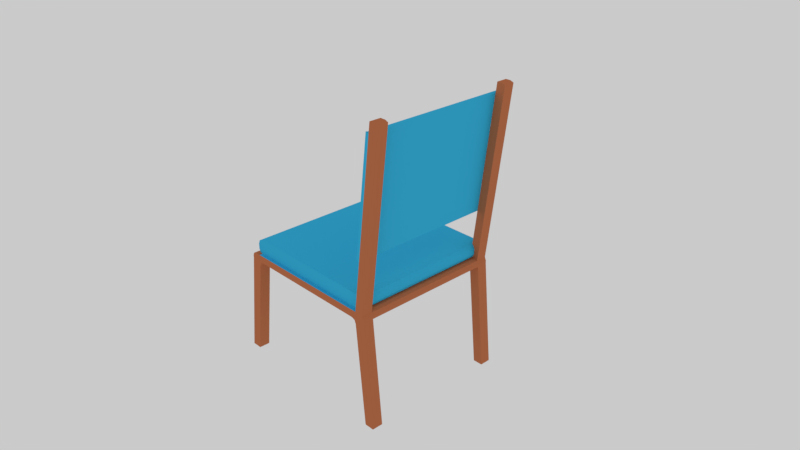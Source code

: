 # Source: chair2.blend  (saved by Blender 2.79.0; exported with 4.5.12 LTS)
import bpy
from mathutils import Matrix  # noqa: F401  (used for matrix-valued properties, if any)

bpy.ops.wm.read_factory_settings(use_empty=True)
scene = bpy.context.scene
scene.name = 'Scene'

# ---- collections
col_collection_1 = bpy.data.collections.new('Collection 1'); scene.collection.children.link(col_collection_1)
col_collection_1.hide_render = True
col_collection_1.hide_viewport = True
col_collection_2 = bpy.data.collections.new('Collection 2'); scene.collection.children.link(col_collection_2)

# ---- images (referenced by path relative to the original .blend; pixels are not part of the script)
import os
ASSET_DIR = os.environ.get("B2B_ASSET_DIR", "")  # directory of the original .blend (textures are referenced by path, not embedded)
HERE = os.path.dirname(os.path.abspath(__file__))  # packed textures are extracted next to this script under _unpacked/

def load_image(name, relpath, width, height, colorspace="sRGB"):
    """Load a texture the original file referenced (path relative to the .blend, or extracted next to this script)."""
    p = next((c for c in (os.path.join(HERE, relpath), os.path.join(ASSET_DIR, relpath)) if relpath and os.path.exists(c)), "")
    if p:
        img = bpy.data.images.load(p, check_existing=True)
        img.name = name
    else:  # same state as the original file: an image datablock whose file is absent (Cycles renders it pink)
        img = bpy.data.images.new(name, width, height)
        img.source = "FILE"
        img.filepath = "//" + (relpath or name)
    img.colorspace_settings.name = colorspace
    return img
img_chairmap = load_image('ChairMap', '', 1024, 1024, 'sRGB')

# ---- materials (node trees are filled in below, after node groups)
mat_legs = bpy.data.materials.new('Legs')
mat_legs.alpha_threshold = 0.0
mat_legs.roughness = 0.5
mat_cushion = bpy.data.materials.new('Cushion')
mat_cushion.alpha_threshold = 0.0
mat_cushion.roughness = 0.5
mat_map = bpy.data.materials.new('Map')
mat_map.alpha_threshold = 0.0
mat_map.roughness = 0.5

# ---- material node trees
mat_legs.use_nodes = True; mat_legs.node_tree.nodes.clear()
_N = mat_legs.node_tree.nodes; _L = mat_legs.node_tree.links
n0 = _N.new('ShaderNodeOutputMaterial'); n0.name = 'Material Output'; n0.location = (300, 300)
n1 = _N.new('ShaderNodeBsdfDiffuse'); n1.name = 'Diffuse BSDF'; n1.location = (10, 300)
n1.inputs[0].default_value = (0.5489, 0.179, 0.07869, 1.0)
n2 = _N.new('ShaderNodeTexImage'); n2.name = 'Image Texture'; n2.location = (178, 161)
n2.width = 140
n2.image = img_chairmap
_L.new(n1.outputs[0], n0.inputs[0])
n0.is_active_output = True
mat_cushion.use_nodes = True; mat_cushion.node_tree.nodes.clear()
_N = mat_cushion.node_tree.nodes; _L = mat_cushion.node_tree.links
n0 = _N.new('ShaderNodeOutputMaterial'); n0.name = 'Material Output'; n0.location = (300, 300)
n1 = _N.new('ShaderNodeBsdfDiffuse'); n1.name = 'Diffuse BSDF'; n1.location = (10, 300)
n1.inputs[0].default_value = (0.04289, 0.4936, 0.8, 1.0)
n2 = _N.new('ShaderNodeTexImage'); n2.name = 'Image Texture'; n2.location = (178, 161)
n2.width = 140
n2.image = img_chairmap
_L.new(n1.outputs[0], n0.inputs[0])
n0.is_active_output = True
mat_map.use_nodes = True; mat_map.node_tree.nodes.clear()
_N = mat_map.node_tree.nodes; _L = mat_map.node_tree.links
n0 = _N.new('ShaderNodeOutputMaterial'); n0.name = 'Material Output'; n0.location = (300, 300)
n1 = _N.new('ShaderNodeBsdfDiffuse'); n1.name = 'Diffuse BSDF'; n1.location = (10, 300)
n2 = _N.new('ShaderNodeTexImage'); n2.name = 'Image Texture'; n2.location = (-180, 300)
n2.width = 140
n2.image = img_chairmap
_L.new(n1.outputs[0], n0.inputs[0])
_L.new(n2.outputs[0], n1.inputs[0])
n0.is_active_output = True

# ---- world
world_world = bpy.data.worlds.new('World'); scene.world = world_world
world_world.use_nodes = True; world_world.node_tree.nodes.clear()
_N = world_world.node_tree.nodes; _L = world_world.node_tree.links
n0 = _N.new('ShaderNodeOutputWorld'); n0.name = 'World Output'; n0.location = (300, 300)
n1 = _N.new('ShaderNodeBackground'); n1.name = 'Background'; n1.location = (10, 300)
n1.inputs[0].default_value = (0.5926, 0.5926, 0.5926, 1.0)
_L.new(n1.outputs[0], n0.inputs[0])
n0.is_active_output = True
world_world.color = (0.05088, 0.05088, 0.05088)
world_world.use_sun_shadow = False
world_world.sun_shadow_jitter_overblur = 0.0
world_world.cycles.sampling_method = 'MANUAL'

# ---- cameras
cam_camera = bpy.data.cameras.new('Camera')
cam_camera.clip_end = 100.0
cam_camera.lens = 35.0
cam_camera.sensor_width = 32.0
cam_camera.sensor_height = 18.0
cam_camera.ortho_scale = 7.314
cam_camera.dof.focus_distance = 0.0

# ---- lights
light_lamp = bpy.data.lights.new('Lamp', 'POINT')
light_lamp.transmission_factor = 0.0
light_lamp.cutoff_distance = 30.0
light_lamp.energy = 100.0
light_lamp.shadow_buffer_clip_start = 1.001
light_lamp.shadow_soft_size = 0.1
light_lamp.shadow_maximum_resolution = 0.006
light_lamp.use_absolute_resolution = True

# ---- meshes
me_plane_001 = bpy.data.meshes.new('Plane.001')
me_plane_001.from_pydata([(-1.0, 1.0, 0.1283), (-0.9228, 1.0, 0.2056), (-0.9774, 1.0, 0.1829), (-0.9228, -1.0, 0.2056), (-1.0, -1.0, 0.1283), (-0.9774, -1.0, 0.1829), (1.0, -1.0, 0.1283), (0.9228, -1.0, 0.2056), (0.9774, -1.0, 0.1829), (0.9228, 1.0, 0.2056), (1.0, 1.0, 0.1283), (0.9774, 1.0, 0.1829), (-1.0, -1.0, 0.0586), (-0.9414, -1.0, 0.0), (-0.9828, -1.0, 0.01716), (0.9414, -1.0, 0.0), (1.0, -1.0, 0.0586), (0.9828, -1.0, 0.01716), (-0.9414, 1.0, 0.0), (-1.0, 1.0, 0.0586), (-0.9828, 1.0, 0.01716), (1.0, 1.0, 0.0586), (0.9414, 1.0, 0.0), (0.9828, 1.0, 0.01716), (-1.0, 0.8948, 0.1283), (-1.0, 0.8844, 0.1283), (-1.0, -2.98e-08, 0.1283), (-1.0, -0.8844, 0.1283), (-1.0, -0.8948, 0.1283), (-0.9774, -0.8948, 0.1829), (-0.9774, -0.8844, 0.1829), (-0.9774, 2.98e-08, 0.1829), (-0.9774, 0.8844, 0.1829), (-0.9774, 0.8948, 0.1829), (-0.9228, -0.8948, 0.2056), (-0.9228, -0.8844, 0.2056), (-0.9228, 2.98e-08, 0.2056), (-0.9228, 0.8844, 0.2056), (-0.9228, 0.8948, 0.2056), (1.0, -0.8948, 0.1283), (1.0, -0.8844, 0.1283), (1.0, 2.98e-08, 0.1283), (1.0, 0.8844, 0.1283), (1.0, 0.8948, 0.1283), (0.9774, 0.8948, 0.1829), (0.9774, 0.8844, 0.1829), (0.9774, -2.98e-08, 0.1829), (0.9774, -0.8844, 0.1829), (0.9774, -0.8948, 0.1829), (0.9228, 0.8948, 0.2056), (0.9228, 0.8844, 0.2056), (0.9228, -2.98e-08, 0.2056), (0.9228, -0.8844, 0.2056), (0.9228, -0.8948, 0.2056), (-0.9414, 0.8948, 0.0), (-0.9414, 0.8844, 0.0), (-0.9414, -2.98e-08, 0.0), (-0.9414, -0.8844, 0.0), (-0.9414, -0.8948, 0.0), (-0.9828, -0.8948, 0.01716), (-0.9828, -0.8844, 0.01716), (-0.9828, 2.98e-08, 0.01716), (-0.9828, 0.8844, 0.01716), (-0.9828, 0.8948, 0.01716), (-1.0, -0.8948, 0.0586), (-1.0, -0.8844, 0.0586), (-1.0, 2.98e-08, 0.0586), (-1.0, 0.8844, 0.0586), (-1.0, 0.8948, 0.0586), (0.9414, -0.8948, 0.0), (0.9414, -0.8844, 0.0), (0.9414, 2.98e-08, 0.0), (0.9414, 0.8844, 0.0), (0.9414, 0.8948, 0.0), (0.9828, 0.8948, 0.01716), (0.9828, 0.8844, 0.01716), (0.9828, -2.98e-08, 0.01716), (0.9828, -0.8844, 0.01716), (0.9828, -0.8948, 0.01716), (1.0, 0.8948, 0.0586), (1.0, 0.8844, 0.0586), (1.0, -2.98e-08, 0.0586), (1.0, -0.8844, 0.0586), (1.0, -0.8948, 0.0586), (-0.9414, 0.8844, -0.01115), (-0.9414, -2.98e-08, -0.01529), (-0.9414, -0.8844, -0.01115), (0.9414, -0.8844, -0.01115), (0.9414, 2.98e-08, -0.01529), (0.9414, 0.8844, -0.01115), (0.9414, -1.044, 0.0), (-0.9414, -1.044, 0.0), (-0.9414, 1.044, 0.0), (0.9414, 1.044, 0.0), (-1.08, -0.8948, -0.09811), (-1.08, -1.0, -0.09811), (-1.08, 1.0, -0.09811), (-1.08, 0.8948, -0.09811), (-1.08, -1.044, -0.09811), (-1.08, 1.044, -0.09811), (-1.108, -0.8948, -1.503), (-1.108, -1.0, -1.503), (-1.247, 0.8948, -1.503), (-1.108, 0.8948, -1.503), (-1.108, 1.0, -1.503), (-1.108, 1.044, -1.503), (-1.108, -1.044, -1.503), (-1.247, -0.8948, -1.503), (-1.247, -1.0, -1.503), (-1.247, 1.0, -1.503), (-1.247, 1.044, -1.503), (-1.247, -1.044, -1.503), (-1.08, -0.8948, -0.05498), (-1.025, -0.8948, 0.0), (-1.064, -0.8948, -0.0161), (-1.08, -1.0, -0.05498), (-1.025, -1.0, 0.0), (-1.064, -1.0, -0.0161), (-1.025, 1.0, 0.0), (-1.08, 1.0, -0.05498), (-1.064, 1.0, -0.0161), (-1.025, 0.8948, 0.0), (-1.08, 0.8948, -0.05498), (-1.064, 0.8948, -0.0161), (-1.025, -1.044, 0.0), (-1.08, -1.044, -0.05498), (-1.064, -1.044, -0.0161), (-1.08, 1.044, -0.05498), (-1.025, 1.044, 0.0), (-1.064, 1.044, -0.0161), (-0.9414, 1.0, -0.1662), (-0.8733, 1.0, -0.09811), (-0.9215, 1.0, -0.1181), (-0.8733, -1.0, -0.09811), (-0.9414, -1.0, -0.1662), (-0.9215, -1.0, -0.1181), (-0.9414, 0.8948, -0.1662), (-0.8733, 0.8948, -0.09811), (-0.9414, 0.8867, -0.03051), (-0.9414, 0.8948, -0.03003), (-1.009, 0.8948, -0.09811), (-0.9215, 0.8948, -0.1181), (-0.8733, -0.8948, -0.09811), (-0.9414, -0.8948, -0.1662), (-1.009, -0.8948, -0.09811), (-0.9414, -0.8948, -0.03003), (-0.9414, -0.8867, -0.03051), (-0.9215, -0.8948, -0.1181), (-0.9414, -1.044, -0.1662), (-0.8733, -1.044, -0.09811), (-0.9414, -1.044, -0.03003), (-1.009, -1.044, -0.09811), (-0.9215, -1.044, -0.1181), (-0.8733, 1.044, -0.09811), (-0.9414, 1.044, -0.1662), (-1.009, 1.044, -0.09811), (-0.9414, 1.044, -0.03003), (-0.9215, 1.044, -0.1181), (1.075, 0.8948, -0.09811), (1.075, 1.0, -0.09811), (1.075, -1.0, -0.09811), (1.075, -0.8948, -0.09811), (1.075, -1.044, -0.09811), (1.075, 1.044, -0.09811), (1.078, 0.8948, -1.536), (1.078, 1.0, -1.536), (1.212, 0.8948, -1.536), (1.078, -1.0, -1.536), (1.078, -0.8948, -1.536), (1.078, 1.044, -1.536), (1.078, -1.044, -1.536), (1.212, 1.0, -1.536), (1.212, -1.0, -1.536), (1.212, -0.8948, -1.536), (1.212, 1.044, -1.536), (1.212, -1.044, -1.536), (1.075, 0.8948, -0.06342), (1.011, 0.8948, 0.0), (1.056, 0.8948, -0.01858), (1.075, 1.0, -0.06342), (1.141, 1.0, 0.6583), (1.056, 1.0, -0.01858), (1.141, 0.8948, 0.6583), (1.075, -1.0, -0.06342), (1.056, -1.0, -0.01858), (1.011, -0.8948, 0.0), (1.075, -0.8948, -0.06342), (1.056, -0.8948, -0.01858), (1.075, -1.044, -0.06342), (1.011, -1.044, 0.0), (1.056, -1.044, -0.01858), (1.011, 1.044, 0.0), (1.075, 1.044, -0.06342), (1.056, 1.044, -0.01858), (0.9414, -1.0, -0.1623), (0.8772, -1.0, -0.09811), (0.9226, -1.0, -0.1169), (0.8772, 1.0, -0.09811), (0.9414, 1.0, -0.1623), (0.9226, 1.0, -0.1169), (0.9414, -0.8948, -0.1623), (0.8772, -0.8948, -0.09811), (0.9414, -0.8872, -0.03437), (0.9414, -0.8948, -0.03392), (1.006, -0.8948, -0.09811), (0.9226, -0.8948, -0.1169), (0.8772, 0.8948, -0.09811), (0.9414, 0.8948, -0.1623), (1.006, 0.8948, -0.09811), (0.9414, 0.8948, -0.03392), (0.9414, 0.8872, -0.03437), (0.9226, 0.8948, -0.1169), (0.8772, -1.044, -0.09811), (0.9414, -1.044, -0.1623), (1.006, -1.044, -0.09811), (0.9414, -1.044, -0.03392), (0.9226, -1.044, -0.1169), (0.9414, 1.044, -0.1623), (0.8772, 1.044, -0.09811), (0.9414, 1.044, -0.03392), (1.006, 1.044, -0.09811), (0.9226, 1.044, -0.1169), (1.056, 0.3329, -0.01858), (1.075, 0.3329, -0.06342), (1.011, 0.3329, 0.0), (1.075, -0.3329, -0.06342), (1.056, -0.3329, -0.01858), (1.011, -0.3329, 0.0), (0.9414, 0.3329, 0.0), (1.075, 0.3329, -0.09811), (1.075, -0.3329, -0.09811), (0.9414, -0.3329, 0.0), (0.9414, -0.3329, -0.03392), (1.006, -0.3329, -0.09811), (1.006, 0.3329, -0.09811), (0.9414, 0.3329, -0.03392), (1.239, 0.8948, 2.376), (1.239, 1.0, 2.376), (1.239, -1.0, 2.376), (1.239, -0.8948, 2.376), (1.239, 1.044, 2.376), (1.239, -1.044, 2.376), (1.354, 1.0, 2.358), (1.354, 0.8948, 2.358), (1.309, 0.8948, 2.376), (1.309, 1.0, 2.376), (1.354, -0.8948, 2.358), (1.354, -1.0, 2.358), (1.309, -1.0, 2.376), (1.309, -0.8948, 2.376), (1.354, 1.044, 2.358), (1.309, 1.044, 2.376), (1.354, -1.044, 2.358), (1.309, -1.044, 2.376), (1.026, 0.8948, 0.6769), (1.096, 0.8948, 0.6769), (1.026, 1.0, 0.6769), (1.026, 1.044, 0.6769), (1.096, 1.044, 0.6769), (1.141, 1.044, 0.6583), (1.026, -1.044, 0.6769), (1.096, -1.044, 0.6769), (1.141, -1.0, 0.6583), (1.141, -0.8948, 0.6583), (1.096, -0.8948, 0.6769), (1.026, -0.8948, 0.6769), (1.141, -1.044, 0.6583), (1.026, -1.0, 0.6769), (1.337, 1.0, 2.22), (1.292, 0.8948, 2.239), (1.337, 1.044, 2.22), (1.337, 0.8948, 2.22), (1.222, 0.8948, 2.239), (1.222, 1.0, 2.239), (1.292, 1.044, 2.239), (1.292, -1.044, 2.239), (1.337, -0.8948, 2.22), (1.292, -0.8948, 2.239), (1.222, -0.8948, 2.239), (1.337, -1.0, 2.22), (1.337, -1.044, 2.22), (1.222, -1.0, 2.239), (1.222, 0.2708, 2.239), (1.026, 0.2708, 0.6769), (1.026, -0.2708, 0.6769), (1.222, -0.2708, 2.239), (1.222, 1.044, 2.239), (0.9685, 1.031, 0.6842), (1.222, -1.044, 2.239), (0.9685, -1.031, 0.6842), (1.134, 0.8948, 2.201), (1.189, 0.8948, 2.243), (1.153, 0.8948, 2.233), (1.134, 1.0, 2.201), (1.189, 1.0, 2.243), (1.164, 1.031, 2.246), (1.153, 1.0, 2.233), (1.189, -1.0, 2.243), (1.134, -1.0, 2.201), (1.164, -1.031, 2.246), (1.153, -1.0, 2.233), (1.189, -0.8948, 2.243), (1.134, -0.8948, 2.201), (1.153, -0.8948, 2.233), (1.134, 0.2708, 2.201), (1.189, 0.2708, 2.243), (1.153, 0.2708, 2.233), (1.189, -0.2708, 2.243), (1.134, -0.2708, 2.201), (1.153, -0.2708, 2.233), (1.009, 0.8948, 0.6791), (0.9526, 0.8948, 0.7516), (0.9658, 0.8948, 0.7037), (1.009, 1.0, 0.6791), (0.9526, 1.0, 0.7516), (0.9658, 1.0, 0.7037), (1.009, -0.8948, 0.6791), (0.9526, -0.8948, 0.7516), (0.9658, -0.8948, 0.7037), (0.9526, -0.2708, 0.7516), (1.009, -0.2708, 0.6791), (0.9658, -0.2708, 0.7037), (1.009, 0.2708, 0.6791), (0.9526, 0.2708, 0.7516), (0.9658, 0.2708, 0.7037), (0.9526, -1.0, 0.7516), (1.009, -1.0, 0.6791), (0.9658, -1.0, 0.7037), (-0.06898, -0.8844, -0.02991), (0.07018, -0.8844, -0.02991), (-0.06898, 0.8844, -0.02991), (0.07018, 0.8844, -0.02991), (-0.06395, 0.8948, -0.07165), (-0.06898, 0.8867, -0.03921), (-0.06898, -0.8867, -0.03921), (-0.06395, -0.8948, -0.07165), (0.06543, -0.8948, -0.07165), (0.07018, -0.8872, -0.04106), (0.07018, 0.8872, -0.04106), (0.06543, 0.8948, -0.07165), (-0.06898, -0.09202, -0.02991), (0.07018, -0.09202, -0.02991), (-0.06898, 0.09202, -0.02991), (0.07018, 0.09202, -0.02991), (-0.06395, 0.0931, -0.07165), (-0.06898, 0.09226, -0.03921), (-0.06898, -0.09226, -0.03921), (-0.06395, -0.0931, -0.07165), (0.06543, -0.0931, -0.07165), (0.07018, -0.0923, -0.04106), (0.07018, 0.0923, -0.04106), (0.06543, 0.0931, -0.07165), (-0.9915, 0.09226, 0.006255), (-0.9915, -0.09226, 0.006255), (-0.9915, 0.09202, 0.02359), (-0.9915, -0.09202, 0.02359), (-0.9927, 0.08778, 0.005911), (-0.9414, 0.08778, -0.06217), (-0.9215, 0.08778, -0.01403), (-0.8733, 0.08778, 0.005911), (-0.9414, 0.08699, 0.07352), (-0.9414, 0.08778, 0.074), (-0.9414, -0.08699, 0.07352), (-0.8733, -0.08778, 0.005911), (-0.9215, -0.08778, -0.01403), (-0.9414, -0.08778, -0.06217), (-0.9927, -0.08778, 0.005911), (-0.9414, -0.08778, 0.074), (-0.9755, 0.0931, -0.05448), (-0.9874, 0.09294, -0.04332), (-0.9874, -0.09294, -0.04332), (-0.9755, -0.0931, -0.05448)], [], [(12, 14, 13, 15, 17, 16, 6, 8, 7, 3, 5, 4), (79, 21, 10, 43), (21, 23, 22, 18, 20, 19, 0, 2, 1, 9, 11, 10), (38, 49, 9, 1), (28, 4, 5, 29), (29, 5, 3, 34), (43, 10, 11, 44), (44, 11, 9, 49), (18, 22, 93, 92), (58, 13, 14, 59), (59, 14, 12, 64), (73, 22, 23, 74), (74, 23, 21, 79), (64, 12, 4, 28), (130, 136, 103, 104), (162, 214, 213, 170, 175), (154, 130, 104, 105), (186, 183, 160, 161), (90, 91, 150, 149, 212, 215), (72, 71, 88, 89), (71, 70, 87, 88), (209, 208, 234, 235), (122, 119, 96, 97), (58, 145, 144, 94, 112, 114, 113), (57, 56, 85, 86), (56, 55, 84, 85), (140, 139, 54, 121, 123, 122, 97), (133, 142, 201, 195), (58, 57, 86, 146, 145), (86, 85, 88, 87), (85, 84, 89, 88), (200, 204, 161, 173, 168), (19, 68, 24, 0), (68, 67, 25, 24), (67, 66, 26, 25), (66, 65, 27, 26), (65, 64, 28, 27), (17, 78, 83, 16), (78, 77, 82, 83), (77, 76, 81, 82), (76, 75, 80, 81), (75, 74, 79, 80), (15, 69, 78, 17), (69, 70, 77, 78), (70, 71, 76, 77), (71, 72, 75, 76), (72, 73, 74, 75), (20, 63, 68, 19), (63, 62, 67, 68), (62, 61, 66, 67), (61, 60, 65, 66), (60, 59, 64, 65), (18, 54, 63, 20), (54, 55, 62, 63), (55, 56, 61, 62), (56, 57, 60, 61), (57, 58, 59, 60), (8, 48, 53, 7), (48, 47, 52, 53), (47, 46, 51, 52), (46, 45, 50, 51), (45, 44, 49, 50), (6, 39, 48, 8), (39, 40, 47, 48), (40, 41, 46, 47), (41, 42, 45, 46), (42, 43, 44, 45), (2, 33, 38, 1), (33, 32, 37, 38), (32, 31, 36, 37), (31, 30, 35, 36), (30, 29, 34, 35), (0, 24, 33, 2), (24, 25, 32, 33), (25, 26, 31, 32), (26, 27, 30, 31), (27, 28, 29, 30), (3, 7, 53, 34), (34, 53, 52, 35), (35, 52, 51, 36), (36, 51, 50, 37), (37, 50, 49, 38), (16, 83, 39, 6), (83, 82, 40, 39), (82, 81, 41, 40), (81, 80, 42, 41), (80, 79, 43, 42), (151, 150, 91, 124, 126, 125, 98), (92, 156, 155, 99, 127, 129, 128), (99, 155, 154, 105, 110), (148, 151, 98, 111, 106), (134, 148, 106, 101), (15, 13, 91, 90), (179, 159, 163, 192), (54, 18, 118, 121), (94, 144, 143, 100, 107), (18, 92, 128, 118), (91, 13, 116, 124), (98, 95, 108, 111), (97, 96, 109, 102), (217, 220, 163, 174, 169), (73, 72, 89, 210, 209), (96, 119, 127, 99), (115, 112, 94, 95), (115, 95, 98, 125), (105, 104, 109, 110), (100, 101, 108, 107), (104, 103, 102, 109), (101, 106, 111, 108), (198, 217, 169, 165), (213, 194, 167, 170), (143, 134, 101, 100), (136, 140, 97, 102, 103), (96, 99, 110, 109), (55, 54, 139, 138, 84), (90, 215, 214, 162, 188, 190, 189), (95, 94, 107, 108), (112, 115, 117, 114), (114, 117, 116, 113), (119, 122, 123, 120), (120, 123, 121, 118), (127, 119, 120, 129), (129, 120, 118, 128), (124, 116, 117, 126), (126, 117, 115, 125), (13, 58, 113, 116), (141, 137, 359, 358), (139, 140, 356, 361), (148, 152, 149, 150, 151), (153, 157, 154, 155, 156), (142, 133, 135, 147), (147, 135, 134, 143), (131, 137, 141, 132), (132, 141, 136, 130), (130, 154, 157, 132), (132, 157, 153, 131), (133, 149, 152, 135), (135, 152, 148, 134), (84, 138, 333, 330), (277, 278, 239, 249), (202, 201, 336, 337), (273, 272, 236, 237), (276, 277, 249, 246), (137, 131, 197, 206), (160, 162, 175, 172), (158, 208, 207, 164, 166), (161, 160, 172, 173), (187, 186, 225, 226), (160, 183, 188, 162), (179, 176, 158, 159), (164, 165, 171, 166), (167, 168, 173, 172), (165, 169, 174, 171), (170, 167, 172, 175), (220, 219, 93, 191, 193, 192, 163), (133, 195, 212, 149), (163, 159, 171, 174), (197, 131, 153, 218), (92, 93, 219, 218, 153, 156), (207, 198, 165, 164), (70, 69, 203, 202, 87), (159, 158, 166, 171), (176, 179, 181, 178), (269, 271, 243, 244), (183, 186, 187, 184), (288, 275, 253, 241), (179, 192, 193, 181), (271, 268, 242, 243), (188, 183, 184, 190), (272, 269, 244, 236), (279, 276, 246, 247), (200, 205, 201, 202, 203, 204), (206, 211, 207, 208, 209, 210), (212, 216, 213, 214, 215), (217, 221, 218, 219, 220), (206, 197, 199, 211), (211, 199, 198, 207), (195, 201, 205, 196), (196, 205, 200, 194), (217, 198, 199, 221), (221, 199, 197, 218), (194, 213, 216, 196), (196, 216, 212, 195), (194, 200, 168, 167), (232, 231, 228, 235), (228, 231, 227, 224), (177, 73, 228, 224), (178, 177, 224, 222), (204, 203, 232, 233), (186, 161, 230, 225), (185, 187, 226, 227), (158, 176, 223, 229), (69, 185, 227, 231), (161, 204, 233, 230), (203, 69, 231, 232), (176, 178, 222, 223), (208, 158, 229, 234), (73, 209, 235, 228), (230, 233, 234, 229), (224, 227, 226, 222), (222, 226, 225, 223), (223, 225, 230, 229), (239, 238, 248, 249), (240, 237, 245, 251), (238, 241, 253, 248), (243, 242, 245, 244), (247, 246, 249, 248), (242, 250, 251, 245), (252, 247, 248, 253), (237, 236, 244, 245), (286, 273, 237, 240), (280, 279, 247, 252), (274, 286, 240, 251), (275, 280, 252, 253), (268, 270, 250, 242), (281, 288, 241, 238), (270, 274, 251, 250), (278, 281, 238, 239), (193, 191, 258, 259), (181, 193, 259, 180), (191, 93, 257, 258), (93, 22, 256, 257), (73, 177, 255, 254), (178, 181, 180, 182), (177, 178, 182, 255), (22, 73, 254, 256), (69, 15, 267, 265), (15, 90, 260, 267), (189, 190, 266, 261), (190, 184, 262, 266), (184, 187, 263, 262), (90, 189, 261, 260), (187, 185, 264, 263), (185, 69, 265, 264), (259, 258, 274, 270), (180, 259, 270, 268), (258, 257, 286, 274), (310, 254, 283, 322), (254, 255, 269, 272), (182, 180, 268, 271), (255, 182, 271, 269), (265, 267, 326, 316), (320, 322, 283, 284), (261, 266, 280, 275), (266, 262, 279, 280), (262, 263, 276, 279), (260, 261, 275, 288), (263, 264, 277, 276), (264, 265, 278, 277), (265, 316, 320, 284), (288, 281, 297, 299), (272, 273, 294, 291), (256, 254, 310, 313), (295, 287, 314, 293), (299, 298, 325, 289), (272, 291, 305, 282), (301, 278, 285, 307), (282, 285, 284, 283), (278, 265, 284, 285), (267, 260, 289, 326), (273, 286, 295, 294), (290, 311, 323, 304), (317, 325, 298, 302), (254, 272, 282, 283), (307, 285, 282, 305), (304, 323, 319, 308), (232, 235, 234, 233), (286, 257, 287, 295), (281, 278, 301, 297), (317, 302, 308, 319), (299, 289, 260, 288), (293, 296, 295), (296, 294, 295), (297, 300, 299), (300, 298, 299), (291, 294, 296, 292), (292, 296, 293, 290), (297, 301, 303, 300), (300, 303, 302, 298), (301, 307, 309, 303), (303, 309, 308, 302), (305, 291, 292, 306), (306, 292, 290, 304), (307, 305, 306, 309), (309, 306, 304, 308), (257, 256, 313, 287), (313, 315, 287), (315, 314, 287), (325, 327, 289), (327, 326, 289), (311, 314, 315, 312), (312, 315, 313, 310), (320, 316, 318, 321), (321, 318, 317, 319), (310, 322, 324, 312), (312, 324, 323, 311), (322, 320, 321, 324), (324, 321, 319, 323), (325, 317, 318, 327), (327, 318, 316, 326), (314, 311, 290, 293), (336, 335, 347, 348), (331, 330, 342, 343), (86, 87, 329, 328), (210, 89, 331, 338), (142, 146, 334, 335), (146, 86, 328, 334), (138, 137, 332, 333), (201, 142, 335, 336), (137, 206, 339, 332), (89, 84, 330, 331), (87, 202, 337, 329), (206, 210, 338, 339), (347, 346, 340, 341, 349, 348), (342, 345, 344, 351, 350, 343), (334, 328, 340, 346), (333, 332, 344, 345), (332, 339, 351, 344), (337, 336, 348, 349), (335, 334, 346, 347), (329, 337, 349, 341), (328, 329, 341, 340), (339, 338, 350, 351), (330, 333, 345, 342), (338, 331, 343, 350), (340, 341, 343, 342), (342, 345, 352, 354), (348, 351, 350, 343, 341, 349), (347, 346, 353, 370, 371), (347, 344, 351, 348), (352, 353, 355, 354), (344, 347, 371, 368), (340, 342, 354, 355), (369, 370, 353, 352), (346, 340, 355, 353), (357, 358, 359, 360, 361, 356), (363, 364, 365, 366, 367, 362), (143, 144, 366, 365), (146, 142, 363, 362), (137, 138, 360, 359), (144, 145, 367, 366), (140, 136, 357, 356), (142, 147, 364, 363), (138, 139, 361, 360), (145, 146, 362, 367), (136, 141, 358, 357), (147, 143, 365, 364), (368, 371, 370, 369), (345, 344, 368, 369, 352)])
me_plane_001.polygons.foreach_set('material_index', [1, 0, 1, 1, 1, 1, 0, 1, 0, 0, 1, 0, 0, 1, 0, 0, 0, 0, 0, 1, 1, 0, 0, 0, 1, 1, 0, 0, 0, 1, 1, 0, 1, 1, 1, 1, 1, 1, 1, 1, 1, 1, 1, 1, 1, 1, 0, 1, 1, 1, 1, 0, 0, 0, 1, 1, 0, 1, 1, 1, 1, 1, 1, 1, 1, 1, 1, 1, 1, 1, 1, 1, 1, 1, 1, 1, 1, 1, 1, 1, 1, 1, 1, 1, 1, 1, 1, 0, 0, 0, 0, 0, 1, 0, 0, 0, 0, 0, 0, 0, 0, 0, 0, 0, 0, 0, 0, 0, 0, 0, 0, 0, 0, 0, 0, 0, 0, 0, 0, 0, 0, 0, 0, 0, 0, 0, 0, 0, 0, 0, 0, 0, 0, 0, 0, 0, 0, 0, 0, 0, 0, 0, 0, 0, 0, 0, 0, 0, 0, 0, 0, 0, 0, 0, 0, 0, 0, 0, 0, 0, 1, 0, 0, 0, 0, 0, 0, 0, 0, 0, 0, 0, 0, 0, 0, 0, 0, 0, 0, 0, 0, 0, 0, 0, 0, 0, 0, 0, 0, 0, 0, 0, 0, 0, 0, 0, 0, 0, 0, 0, 0, 0, 0, 0, 0, 0, 0, 0, 0, 0, 0, 0, 0, 0, 0, 0, 0, 0, 0, 0, 0, 0, 0, 0, 0, 0, 0, 0, 0, 0, 0, 0, 0, 0, 0, 0, 0, 1, 0, 0, 0, 1, 1, 0, 0, 0, 0, 0, 0, 1, 1, 1, 1, 1, 1, 1, 1, 1, 1, 1, 1, 1, 1, 1, 1, 1, 0, 1, 1, 1, 1, 1, 1, 1, 1, 1, 1, 1, 1, 1, 1, 1, 1, 1, 1, 1, 1, 1, 1, 1, 1, 1, 1, 1, 1, 1, 1, 1, 1, 1, 1, 0, 0, 0, 0, 0, 0, 0, 0, 0, 0, 0, 0, 0, 0, 0, 0, 0, 0, 0, 0, 0, 0, 0, 0, 0, 0, 0, 0, 0, 0, 0, 0, 0, 0, 0, 0, 0, 0, 0, 0, 0, 0, 0, 0, 0, 0, 0, 0])
_uv = me_plane_001.uv_layers.new(name='UVMap')
_uv.uv.foreach_set('vector', [0.2561, 0.488, 0.2611, 0.4901, 0.2632, 0.4952, 0.2632, 0.7266, 0.2611, 0.7317, 0.2561, 0.7338, 0.2476, 0.7338, 0.2409, 0.731, 0.2382, 0.7243, 0.2382, 0.4974, 0.2409, 0.4907, 0.2476, 0.488, 0.9603, 0.4918, 0.9603, 0.4789, 0.9688, 0.4789, 0.9688, 0.4918, 0.5316, 0.9874, 0.5265, 0.9852, 0.5244, 0.9802, 0.5244, 0.7487, 0.5265, 0.7436, 0.5316, 0.7415, 0.5401, 0.7415, 0.5467, 0.7443, 0.5495, 0.751, 0.5495, 0.9779, 0.5467, 0.9846, 0.5401, 0.9874, 0.006642, 0.7209, 0.2315, 0.7209, 0.2315, 0.7338, 0.006642, 0.7338, 0.7966, 0.943, 0.7966, 0.9559, 0.7899, 0.9559, 0.7899, 0.943, 3.631e-08, 0.5009, 3.631e-08, 0.488, 0.006642, 0.488, 0.006642, 0.5009, 0.9688, 0.4918, 0.9688, 0.4789, 0.9754, 0.4789, 0.9754, 0.4918, 0.2382, 0.7209, 0.2382, 0.7338, 0.2315, 0.7338, 0.2315, 0.7209, 0.968, 0.9562, 0.968, 0.7247, 0.9734, 0.7247, 0.9734, 0.9562, 0.9946, 0.7118, 0.9946, 0.7247, 0.9895, 0.7247, 0.9895, 0.7118, 0.8101, 0.943, 0.8101, 0.9559, 0.8051, 0.9559, 0.8051, 0.943, 0.9895, 0.7377, 0.9895, 0.7247, 0.9944, 0.7247, 0.9944, 0.7377, 0.9552, 0.4918, 0.9552, 0.4789, 0.9603, 0.4789, 0.9603, 0.4918, 0.8051, 0.943, 0.8051, 0.9559, 0.7966, 0.9559, 0.7966, 0.943, 0.9646, 0.3919, 0.9518, 0.3919, 0.9518, 0.227, 0.9646, 0.227, 0.5759, 0.183, 0.5675, 0.1827, 0.5599, 0.1745, 0.5827, 0.006463, 0.599, 0.00706, 0.97, 0.3919, 0.9646, 0.3919, 0.9646, 0.227, 0.97, 0.227, 0.6172, 0.1804, 0.6044, 0.1804, 0.6044, 0.1761, 0.6172, 0.1761, 0.5592, 0.1944, 0.33, 0.186, 0.3301, 0.1823, 0.3387, 0.1743, 0.5518, 0.1821, 0.5594, 0.1903, 0.8145, 0.7113, 0.8145, 0.8201, 0.8126, 0.8201, 0.8131, 0.7113, 0.8145, 0.8201, 0.8145, 0.9288, 0.8131, 0.9288, 0.8126, 0.8201, 0.5843, 0.9615, 0.5761, 0.9615, 0.5761, 0.8924, 0.5843, 0.8924, 0.3219, 0.9909, 0.3091, 0.9909, 0.3091, 0.9856, 0.3219, 0.9856, 0.2695, 1.0, 0.269, 0.9963, 0.2763, 0.9871, 0.2849, 0.9861, 0.2855, 0.9913, 0.2841, 0.9963, 0.2796, 0.9988, 0.2632, 0.7067, 0.2632, 0.5979, 0.2651, 0.5979, 0.2646, 0.7067, 0.2632, 0.5979, 0.2632, 0.4892, 0.2646, 0.4892, 0.2651, 0.5979, 0.9402, 0.816, 0.9329, 0.8068, 0.9333, 0.8031, 0.9435, 0.8043, 0.9479, 0.8068, 0.9493, 0.8118, 0.9487, 0.817, 0.9646, 0.2206, 0.9518, 0.2206, 0.9518, 0.005687, 0.9646, 0.005687, 0.2632, 0.7079, 0.2632, 0.7067, 0.2646, 0.7067, 0.2669, 0.7069, 0.2669, 0.7079, 0.8145, 0.7101, 0.7067, 0.71, 0.7067, 0.4789, 0.8145, 0.4789, 0.7067, 0.71, 0.599, 0.7101, 0.599, 0.4789, 0.7067, 0.4789, 0.2831, 0.6148, 0.2721, 0.6131, 0.2671, 0.6063, 0.3982, 0.488, 0.4079, 0.5011, 0.8051, 0.7101, 0.8051, 0.723, 0.7966, 0.723, 0.7966, 0.7101, 0.8051, 0.723, 0.8051, 0.7243, 0.7966, 0.7243, 0.7966, 0.723, 0.8051, 0.7243, 0.8051, 0.833, 0.7966, 0.833, 0.7966, 0.7243, 0.8051, 0.833, 0.8051, 0.9417, 0.7966, 0.9417, 0.7966, 0.833, 0.8051, 0.9417, 0.8051, 0.943, 0.7966, 0.943, 0.7966, 0.9417, 0.9552, 0.7247, 0.9552, 0.7118, 0.9603, 0.7118, 0.9603, 0.7247, 0.9552, 0.7118, 0.9552, 0.7105, 0.9603, 0.7105, 0.9603, 0.7118, 0.9552, 0.7105, 0.9552, 0.6018, 0.9603, 0.6018, 0.9603, 0.7105, 0.9552, 0.6018, 0.9552, 0.4931, 0.9603, 0.4931, 0.9603, 0.6018, 0.9552, 0.4931, 0.9552, 0.4918, 0.9603, 0.4918, 0.9603, 0.4931, 0.9895, 0.9706, 0.9895, 0.9576, 0.9944, 0.9576, 0.9944, 0.9706, 0.9895, 0.9576, 0.9895, 0.9564, 0.9944, 0.9564, 0.9944, 0.9576, 0.9895, 0.9564, 0.9895, 0.8476, 0.9944, 0.8476, 0.9944, 0.9564, 0.9895, 0.8476, 0.9895, 0.7389, 0.9944, 0.7389, 0.9944, 0.8476, 0.9895, 0.7389, 0.9895, 0.7377, 0.9944, 0.7377, 0.9944, 0.7389, 0.8101, 0.7101, 0.8101, 0.723, 0.8051, 0.723, 0.8051, 0.7101, 0.8101, 0.723, 0.8101, 0.7243, 0.8051, 0.7243, 0.8051, 0.723, 0.8101, 0.7243, 0.8101, 0.833, 0.8051, 0.833, 0.8051, 0.7243, 0.8101, 0.833, 0.8101, 0.9417, 0.8051, 0.9417, 0.8051, 0.833, 0.8101, 0.9417, 0.8101, 0.943, 0.8051, 0.943, 0.8051, 0.9417, 0.9946, 0.4789, 0.9946, 0.4918, 0.9895, 0.4918, 0.9895, 0.4789, 0.9946, 0.4918, 0.9946, 0.4931, 0.9895, 0.4931, 0.9895, 0.4918, 0.9946, 0.4931, 0.9946, 0.6018, 0.9895, 0.6018, 0.9895, 0.4931, 0.9946, 0.6018, 0.9946, 0.7105, 0.9895, 0.7105, 0.9895, 0.6018, 0.9946, 0.7105, 0.9946, 0.7118, 0.9895, 0.7118, 0.9895, 0.7105, 0.2382, 0.488, 0.2382, 0.5009, 0.2315, 0.5009, 0.2315, 0.488, 0.2382, 0.5009, 0.2382, 0.5022, 0.2315, 0.5022, 0.2315, 0.5009, 0.2382, 0.5022, 0.2382, 0.6109, 0.2315, 0.6109, 0.2315, 0.5022, 0.2382, 0.6109, 0.2382, 0.7196, 0.2315, 0.7196, 0.2315, 0.6109, 0.2382, 0.7196, 0.2382, 0.7209, 0.2315, 0.7209, 0.2315, 0.7196, 0.9688, 0.7247, 0.9688, 0.7118, 0.9754, 0.7118, 0.9754, 0.7247, 0.9688, 0.7118, 0.9688, 0.7105, 0.9754, 0.7105, 0.9754, 0.7118, 0.9688, 0.7105, 0.9688, 0.6018, 0.9754, 0.6018, 0.9754, 0.7105, 0.9688, 0.6018, 0.9688, 0.4931, 0.9754, 0.4931, 0.9754, 0.6018, 0.9688, 0.4931, 0.9688, 0.4918, 0.9754, 0.4918, 0.9754, 0.4931, 0.0, 0.7338, 0.0, 0.7209, 0.006642, 0.7209, 0.006642, 0.7338, 0.0, 0.7209, 7.262e-09, 0.7196, 0.006642, 0.7196, 0.006642, 0.7209, 7.262e-09, 0.7196, 2.179e-08, 0.6109, 0.006642, 0.6109, 0.006642, 0.7196, 2.179e-08, 0.6109, 4.357e-08, 0.5022, 0.006642, 0.5022, 0.006642, 0.6109, 4.357e-08, 0.5022, 3.631e-08, 0.5009, 0.006642, 0.5009, 0.006642, 0.5022, 0.7966, 0.7101, 0.7966, 0.723, 0.7899, 0.723, 0.7899, 0.7101, 0.7966, 0.723, 0.7966, 0.7243, 0.7899, 0.7243, 0.7899, 0.723, 0.7966, 0.7243, 0.7966, 0.833, 0.7899, 0.833, 0.7899, 0.7243, 0.7966, 0.833, 0.7966, 0.9417, 0.7899, 0.9417, 0.7899, 0.833, 0.7966, 0.9417, 0.7966, 0.943, 0.7899, 0.943, 0.7899, 0.9417, 0.006642, 0.488, 0.2315, 0.488, 0.2315, 0.5009, 0.006642, 0.5009, 0.006642, 0.5009, 0.2315, 0.5009, 0.2315, 0.5022, 0.006642, 0.5022, 0.006642, 0.5022, 0.2315, 0.5022, 0.2315, 0.6109, 0.006642, 0.6109, 0.006642, 0.6109, 0.2315, 0.6109, 0.2315, 0.7196, 0.006642, 0.7196, 0.006642, 0.7196, 0.2315, 0.7196, 0.2315, 0.7209, 0.006642, 0.7209, 0.9603, 0.7247, 0.9603, 0.7118, 0.9688, 0.7118, 0.9688, 0.7247, 0.9603, 0.7118, 0.9603, 0.7105, 0.9688, 0.7105, 0.9688, 0.7118, 0.9603, 0.7105, 0.9603, 0.6018, 0.9688, 0.6018, 0.9688, 0.7105, 0.9603, 0.6018, 0.9603, 0.4931, 0.9688, 0.4931, 0.9688, 0.6018, 0.9603, 0.4931, 0.9603, 0.4918, 0.9688, 0.4918, 0.9688, 0.4931, 0.3221, 0.1736, 0.3301, 0.1823, 0.33, 0.186, 0.3198, 0.1856, 0.3151, 0.1835, 0.3133, 0.1786, 0.3135, 0.1733, 0.0305, 0.302, 0.03064, 0.3056, 0.02265, 0.3143, 0.01406, 0.3146, 0.01387, 0.3093, 0.01566, 0.3045, 0.02032, 0.3023, 0.01406, 0.3146, 0.02265, 0.3143, 0.03124, 0.3224, 0.01688, 0.4873, 0.0, 0.488, 0.3307, 0.1656, 0.3221, 0.1736, 0.3135, 0.1733, 0.2995, 0.0, 0.3164, 0.0006218, 0.9256, 0.8219, 0.931, 0.8219, 0.931, 0.9867, 0.9256, 0.9867, 0.5549, 0.7415, 0.5549, 0.973, 0.5495, 0.973, 0.5495, 0.7415, 0.848, 0.1804, 0.848, 0.1761, 0.8534, 0.1761, 0.8534, 0.1804, 0.9552, 0.9562, 0.968, 0.9562, 0.968, 0.9664, 0.9552, 0.9664, 0.2849, 0.9861, 0.2763, 0.9871, 0.2671, 0.9797, 0.2687, 0.8141, 0.2855, 0.8122, 0.968, 0.9562, 0.9734, 0.9562, 0.9734, 0.9664, 0.968, 0.9664, 0.5495, 0.973, 0.5549, 0.973, 0.5549, 0.9832, 0.5495, 0.9832, 0.3037, 0.9856, 0.2983, 0.9856, 0.2983, 0.8122, 0.3037, 0.8122, 0.3219, 0.9856, 0.3091, 0.9856, 0.3091, 0.8122, 0.3219, 0.8122, 0.2605, 0.3134, 0.268, 0.3053, 0.2764, 0.305, 0.2995, 0.4809, 0.2833, 0.4815, 0.8145, 0.7101, 0.8145, 0.7113, 0.8131, 0.7113, 0.8103, 0.711, 0.8103, 0.7101, 0.3091, 0.9856, 0.3091, 0.9909, 0.3037, 0.9909, 0.3037, 0.9856, 0.2983, 0.9909, 0.2855, 0.9909, 0.2855, 0.9856, 0.2983, 0.9856, 0.2983, 0.9909, 0.2983, 0.9856, 0.3037, 0.9856, 0.3037, 0.9909, 0.8534, 0.4474, 0.8534, 0.442, 0.8703, 0.442, 0.8703, 0.4474, 0.8534, 0.4291, 0.8534, 0.4161, 0.8703, 0.4161, 0.8703, 0.4291, 0.8534, 0.442, 0.8534, 0.4291, 0.8703, 0.4291, 0.8703, 0.442, 0.8534, 0.4161, 0.8534, 0.4107, 0.8703, 0.4107, 0.8703, 0.4161, 0.3456, 0.9802, 0.3402, 0.9802, 0.3402, 0.8122, 0.3456, 0.8122, 0.3219, 0.8177, 0.3273, 0.8177, 0.3273, 0.9857, 0.3219, 0.9857, 0.9128, 0.8219, 0.9256, 0.8219, 0.9256, 0.9867, 0.9128, 0.9867, 0.931, 0.8234, 0.9402, 0.816, 0.9487, 0.817, 0.9493, 0.9909, 0.9326, 0.989, 0.3091, 0.9856, 0.3037, 0.9856, 0.3037, 0.8122, 0.3091, 0.8122, 0.2632, 0.4892, 0.2632, 0.488, 0.2669, 0.488, 0.2669, 0.489, 0.2646, 0.4892, 0.5592, 0.1944, 0.5594, 0.1903, 0.5675, 0.1827, 0.5759, 0.183, 0.5757, 0.1873, 0.5733, 0.1927, 0.5677, 0.1948, 0.2983, 0.9856, 0.2855, 0.9856, 0.2855, 0.8122, 0.2983, 0.8122, 0.2855, 0.9909, 0.2983, 0.9909, 0.2983, 0.9957, 0.2855, 0.9957, 0.5677, 0.988, 0.5549, 0.988, 0.5549, 0.9832, 0.5677, 0.9832, 0.3091, 0.9909, 0.3219, 0.9909, 0.3219, 0.9957, 0.3091, 0.9957, 0.968, 0.9712, 0.9552, 0.9712, 0.9552, 0.9664, 0.968, 0.9664, 0.3037, 0.9909, 0.3091, 0.9909, 0.3091, 0.9957, 0.3037, 0.9957, 0.9734, 0.9712, 0.968, 0.9712, 0.968, 0.9664, 0.9734, 0.9664, 0.5495, 0.9832, 0.5549, 0.9832, 0.5549, 0.988, 0.5495, 0.988, 0.3037, 0.9957, 0.2983, 0.9957, 0.2983, 0.9909, 0.3037, 0.9909, 0.5549, 0.973, 0.5677, 0.973, 0.5677, 0.9832, 0.5549, 0.9832, 0.5062, 0.7422, 0.5062, 0.7479, 0.4079, 0.7473, 0.4079, 0.7415, 0.3584, 0.8143, 0.3669, 0.8132, 0.3668, 0.9132, 0.3584, 0.9143, 0.3307, 0.1656, 0.3329, 0.1716, 0.3387, 0.1743, 0.3301, 0.1823, 0.3221, 0.1736, 0.03923, 0.3137, 0.03346, 0.3164, 0.03124, 0.3224, 0.02265, 0.3143, 0.03064, 0.3056, 0.9518, 0.2206, 0.9646, 0.2206, 0.9646, 0.2264, 0.9518, 0.2264, 0.9128, 0.8159, 0.9256, 0.8159, 0.9256, 0.8219, 0.9128, 0.8219, 0.519, 0.7479, 0.5062, 0.7479, 0.5062, 0.7422, 0.519, 0.7422, 0.9646, 0.3979, 0.9518, 0.3979, 0.9518, 0.3919, 0.9646, 0.3919, 0.9646, 0.3919, 0.97, 0.3919, 0.97, 0.3979, 0.9646, 0.3979, 0.519, 0.7422, 0.5244, 0.7422, 0.5244, 0.7479, 0.519, 0.7479, 0.9646, 0.2206, 0.97, 0.2206, 0.97, 0.2264, 0.9646, 0.2264, 0.9256, 0.8159, 0.931, 0.8159, 0.931, 0.8219, 0.9256, 0.8219, 0.9516, 0.4789, 0.9535, 0.4803, 0.8913, 0.5673, 0.8904, 0.5666, 0.9784, 0.01704, 0.97, 0.01811, 0.97, 0.001067, 0.9784, 0.0, 0.2705, 0.6241, 0.2814, 0.6258, 0.3375, 0.7081, 0.3341, 0.7099, 0.8871, 0.4529, 0.8871, 0.4658, 0.8703, 0.4658, 0.8703, 0.4529, 0.9841, 0.01862, 0.9784, 0.01704, 0.9784, 0.0, 0.9841, 0.00158, 0.5062, 0.7479, 0.519, 0.7479, 0.519, 0.9629, 0.5062, 0.9629, 0.6044, 0.1761, 0.599, 0.1761, 0.599, 1.465e-08, 0.6044, 1.465e-08, 0.8145, 0.6848, 0.8194, 0.6779, 0.8304, 0.6763, 0.9552, 0.7899, 0.9456, 0.8031, 0.6172, 0.1761, 0.6044, 0.1761, 0.6044, 1.465e-08, 0.6172, 1.465e-08, 0.6172, 0.1858, 0.6172, 0.1804, 0.6856, 0.1804, 0.6856, 0.1858, 0.6044, 0.1761, 0.6044, 0.1804, 0.599, 0.1804, 0.599, 0.1761, 0.848, 0.1804, 0.8352, 0.1804, 0.8352, 0.1761, 0.848, 0.1761, 0.8703, 0.4291, 0.8703, 0.4161, 0.8865, 0.4161, 0.8865, 0.4291, 0.8865, 0.4236, 0.8865, 0.4107, 0.9027, 0.4107, 0.9027, 0.4236, 0.8703, 0.4161, 0.8703, 0.4107, 0.8865, 0.4107, 0.8865, 0.4161, 0.8865, 0.4291, 0.8865, 0.4236, 0.9027, 0.4236, 0.9027, 0.4291, 0.268, 0.3053, 0.2599, 0.2977, 0.2597, 0.2935, 0.2682, 0.2932, 0.2738, 0.2953, 0.2762, 0.3007, 0.2764, 0.305, 0.9646, 0.2206, 0.9646, 0.005687, 0.97, 0.005687, 0.97, 0.2206, 0.8534, 0.1761, 0.848, 0.1761, 0.848, 1.465e-08, 0.8534, 1.465e-08, 0.519, 0.9629, 0.519, 0.7479, 0.5244, 0.7479, 0.5244, 0.9629, 0.0305, 0.302, 0.2597, 0.2935, 0.2599, 0.2977, 0.2524, 0.3059, 0.03923, 0.3137, 0.03064, 0.3056, 0.3584, 0.9802, 0.3456, 0.9802, 0.3456, 0.8122, 0.3584, 0.8122, 0.8145, 0.9288, 0.8145, 0.93, 0.8103, 0.93, 0.8103, 0.9291, 0.8131, 0.9288, 0.848, 0.1761, 0.8352, 0.1761, 0.8352, 0.0, 0.848, 1.465e-08, 0.8352, 0.1804, 0.848, 0.1804, 0.848, 0.1858, 0.8352, 0.1858, 0.9811, 0.4959, 0.9754, 0.4975, 0.9754, 0.4805, 0.9811, 0.4789, 0.6044, 0.1804, 0.6172, 0.1804, 0.6172, 0.1858, 0.6044, 0.1858, 0.5834, 0.4707, 0.5919, 0.471, 0.5934, 0.488, 0.5849, 0.4876, 0.848, 0.1804, 0.8534, 0.1804, 0.8534, 0.1858, 0.848, 0.1858, 0.8352, 0.4619, 0.848, 0.4619, 0.848, 0.4789, 0.8352, 0.4789, 0.599, 0.1804, 0.6044, 0.1804, 0.6044, 0.1858, 0.599, 0.1858, 0.9895, 0.497, 0.9811, 0.4959, 0.9811, 0.4789, 0.9895, 0.48, 0.6044, 0.4619, 0.6172, 0.4619, 0.6172, 0.4789, 0.6044, 0.4789, 0.2831, 0.6148, 0.28, 0.62, 0.2814, 0.6258, 0.2705, 0.6241, 0.2705, 0.6241, 0.2721, 0.6131, 0.8287, 0.6652, 0.8273, 0.6711, 0.8304, 0.6763, 0.8194, 0.6779, 0.8178, 0.6669, 0.8178, 0.6669, 0.5518, 0.1821, 0.5575, 0.18, 0.5599, 0.1745, 0.5675, 0.1827, 0.5594, 0.1903, 0.2605, 0.3134, 0.258, 0.308, 0.2524, 0.3059, 0.2599, 0.2977, 0.268, 0.3053, 0.5062, 0.9629, 0.519, 0.9629, 0.519, 0.9685, 0.5062, 0.9685, 0.3584, 0.9857, 0.3456, 0.9857, 0.3456, 0.9802, 0.3584, 0.9802, 0.9646, 0.005687, 0.9518, 0.005687, 0.9518, 0.0, 0.9646, 1.465e-08, 0.3273, 0.8122, 0.3402, 0.8122, 0.3402, 0.8177, 0.3273, 0.8177, 0.3402, 0.9802, 0.3456, 0.9802, 0.3456, 0.9857, 0.3402, 0.9857, 0.5244, 0.9685, 0.519, 0.9685, 0.519, 0.9629, 0.5244, 0.9629, 0.3273, 0.8177, 0.3219, 0.8177, 0.3219, 0.8122, 0.3273, 0.8122, 0.9646, 1.465e-08, 0.97, 0.0, 0.97, 0.005687, 0.9646, 0.005687, 0.3273, 0.8177, 0.3402, 0.8177, 0.3402, 0.9857, 0.3273, 0.9857, 0.9846, 0.9257, 0.9805, 0.9257, 0.9805, 0.8439, 0.9846, 0.8439, 0.5843, 0.8924, 0.5843, 0.8106, 0.5928, 0.8106, 0.5928, 0.8924, 0.5928, 0.9615, 0.5843, 0.9615, 0.5843, 0.8924, 0.5928, 0.8924, 0.5983, 0.9615, 0.5928, 0.9615, 0.5928, 0.8924, 0.5983, 0.8924, 0.5761, 0.7415, 0.5843, 0.7415, 0.5843, 0.8106, 0.5761, 0.8106, 0.6172, 0.1804, 0.6172, 0.1761, 0.6856, 0.1761, 0.6856, 0.1804, 0.5928, 0.7415, 0.5983, 0.7415, 0.5983, 0.8106, 0.5928, 0.8106, 0.8352, 0.1761, 0.8352, 0.1804, 0.7668, 0.1804, 0.7668, 0.1761, 0.5843, 0.7415, 0.5928, 0.7415, 0.5928, 0.8106, 0.5843, 0.8106, 0.5677, 0.7415, 0.5761, 0.7415, 0.5761, 0.8106, 0.5677, 0.8106, 0.9846, 0.9948, 0.9805, 0.9948, 0.9805, 0.9257, 0.9846, 0.9257, 0.8352, 0.1804, 0.8352, 0.1858, 0.7668, 0.1858, 0.7668, 0.1804, 0.5761, 0.9615, 0.5677, 0.9615, 0.5677, 0.8924, 0.5761, 0.8924, 0.9805, 0.7748, 0.9846, 0.7748, 0.9846, 0.8439, 0.9805, 0.8439, 0.5677, 0.8106, 0.5761, 0.8106, 0.5761, 0.8924, 0.5677, 0.8924, 0.5928, 0.8924, 0.5928, 0.8106, 0.5983, 0.8106, 0.5983, 0.8924, 0.7668, 0.1858, 0.6856, 0.1858, 0.6856, 0.1804, 0.7668, 0.1804, 0.7668, 0.1804, 0.6856, 0.1804, 0.6856, 0.1761, 0.7668, 0.1761, 0.9011, 0.4474, 0.9011, 0.4604, 0.8926, 0.4604, 0.8926, 0.4474, 0.9011, 0.4658, 0.9011, 0.4604, 0.9096, 0.4604, 0.9096, 0.4658, 0.9011, 0.4604, 0.9011, 0.4658, 0.8926, 0.4658, 0.8926, 0.4604, 0.9151, 0.4474, 0.9151, 0.4604, 0.9096, 0.4604, 0.9096, 0.4474, 0.8871, 0.4604, 0.8871, 0.4474, 0.8926, 0.4474, 0.8926, 0.4604, 0.9151, 0.4604, 0.9151, 0.4658, 0.9096, 0.4658, 0.9096, 0.4604, 0.8871, 0.4658, 0.8871, 0.4604, 0.8926, 0.4604, 0.8926, 0.4658, 0.9011, 0.4604, 0.9011, 0.4474, 0.9096, 0.4474, 0.9096, 0.4604, 0.8871, 0.4474, 0.8871, 0.4529, 0.8703, 0.4529, 0.8703, 0.4474, 0.599, 0.4619, 0.6044, 0.4619, 0.6044, 0.4789, 0.599, 0.4789, 0.2924, 0.01697, 0.2839, 0.01729, 0.2854, 0.0003132, 0.2939, 0.0, 0.5919, 0.471, 0.5975, 0.4689, 0.599, 0.4859, 0.5934, 0.488, 0.848, 0.4619, 0.8534, 0.4619, 0.8534, 0.4789, 0.848, 0.4789, 0.8703, 0.4604, 0.8703, 0.4658, 0.8534, 0.4658, 0.8534, 0.4604, 0.298, 0.01905, 0.2924, 0.01697, 0.2939, 0.0, 0.2995, 0.00208, 0.8703, 0.4474, 0.8703, 0.4604, 0.8534, 0.4604, 0.8534, 0.4474, 0.2738, 0.2953, 0.2682, 0.2932, 0.2756, 0.2097, 0.2811, 0.2118, 0.848, 0.1858, 0.8534, 0.1858, 0.8534, 0.2693, 0.848, 0.2693, 0.2682, 0.2932, 0.2597, 0.2935, 0.2671, 0.21, 0.2756, 0.2097, 0.9882, 0.463, 0.9828, 0.463, 0.9828, 0.3795, 0.9882, 0.3795, 0.9895, 0.7743, 0.9811, 0.7732, 0.9811, 0.6894, 0.9895, 0.6904, 0.8352, 0.1858, 0.848, 0.1858, 0.848, 0.2693, 0.8352, 0.2693, 0.9811, 0.7732, 0.9754, 0.7748, 0.9754, 0.691, 0.9811, 0.6894, 0.9828, 0.463, 0.97, 0.463, 0.97, 0.3795, 0.9828, 0.3795, 0.9882, 0.3795, 0.9754, 0.3795, 0.9754, 0.2959, 0.9882, 0.2959, 0.9754, 0.3795, 0.97, 0.3795, 0.97, 0.2959, 0.9754, 0.2959, 0.5677, 0.1948, 0.5733, 0.1927, 0.5806, 0.2762, 0.575, 0.2783, 0.599, 0.1858, 0.6044, 0.1858, 0.6044, 0.2693, 0.599, 0.2693, 0.6044, 0.1858, 0.6172, 0.1858, 0.6172, 0.2693, 0.6044, 0.2693, 0.5592, 0.1944, 0.5677, 0.1948, 0.575, 0.2783, 0.5665, 0.278, 0.9841, 0.2959, 0.9784, 0.2943, 0.9784, 0.2105, 0.9841, 0.2121, 0.9784, 0.2943, 0.97, 0.2954, 0.97, 0.2116, 0.9784, 0.2105, 0.2811, 0.2118, 0.2756, 0.2097, 0.2924, 0.01697, 0.298, 0.01905, 0.848, 0.2693, 0.8534, 0.2693, 0.8534, 0.4619, 0.848, 0.4619, 0.2756, 0.2097, 0.2671, 0.21, 0.2839, 0.01729, 0.2924, 0.01697, 0.9896, 0.01839, 0.9917, 0.01839, 0.9917, 0.09509, 0.9896, 0.09509, 0.9895, 0.6904, 0.9811, 0.6894, 0.9811, 0.4959, 0.9895, 0.497, 0.8352, 0.2693, 0.848, 0.2693, 0.848, 0.4619, 0.8352, 0.4619, 0.9811, 0.6894, 0.9754, 0.691, 0.9754, 0.4975, 0.9811, 0.4959, 0.9917, 0.2384, 0.9917, 0.2513, 0.9896, 0.2513, 0.9896, 0.2384, 0.9896, 0.1617, 0.9896, 0.09509, 0.9917, 0.09509, 0.9917, 0.1617, 0.575, 0.2783, 0.5806, 0.2762, 0.5975, 0.4689, 0.5919, 0.471, 0.599, 0.2693, 0.6044, 0.2693, 0.6044, 0.4619, 0.599, 0.4619, 0.6044, 0.2693, 0.6172, 0.2693, 0.6172, 0.4619, 0.6044, 0.4619, 0.5665, 0.278, 0.575, 0.2783, 0.5919, 0.471, 0.5834, 0.4707, 0.9841, 0.2121, 0.9784, 0.2105, 0.9784, 0.01704, 0.9841, 0.01862, 0.9784, 0.2105, 0.97, 0.2116, 0.97, 0.01811, 0.9784, 0.01704, 0.9917, 0.2384, 0.9896, 0.2384, 0.9896, 0.1617, 0.9917, 0.1617, 0.2661, 0.7338, 0.2661, 0.7393, 0.262, 0.7393, 0.2591, 0.7354, 0.2661, 0.9722, 0.2661, 0.9851, 0.262, 0.9851, 0.262, 0.9722, 0.9917, 0.005459, 0.9917, 0.01839, 0.9896, 0.01839, 0.9896, 0.005459, 0.4079, 0.488, 0.599, 0.488, 0.5908, 0.4918, 0.4135, 0.4918, 0.4079, 0.7415, 0.4135, 0.7377, 0.5908, 0.7377, 0.599, 0.7415, 0.2661, 0.9722, 0.262, 0.9722, 0.262, 0.8955, 0.2661, 0.8955, 0.262, 0.7522, 0.2661, 0.7522, 0.2661, 0.8289, 0.262, 0.8289, 0.599, 0.8533, 0.599, 0.7868, 0.7899, 0.7868, 0.7899, 0.8533, 0.599, 0.7101, 0.7899, 0.7101, 0.7899, 0.7868, 0.599, 0.7868, 0.9917, 0.2513, 0.9917, 0.2568, 0.9846, 0.2552, 0.9896, 0.2513, 0.2661, 0.9851, 0.2661, 0.9906, 0.2591, 0.989, 0.262, 0.9851, 0.4135, 0.5047, 0.5908, 0.5047, 0.5908, 0.5815, 0.4135, 0.5815, 0.5908, 0.7247, 0.5908, 0.7377, 0.4135, 0.7377, 0.4135, 0.7247, 0.7899, 0.93, 0.599, 0.93, 0.599, 0.8533, 0.7899, 0.8533, 0.262, 0.8289, 0.2661, 0.8289, 0.2661, 0.8955, 0.262, 0.8955, 0.4135, 0.5815, 0.5908, 0.5815, 0.5908, 0.648, 0.4135, 0.648, 0.5843, 0.8106, 0.5843, 0.8924, 0.5761, 0.8924, 0.5761, 0.8106, 0.2839, 0.01729, 0.2671, 0.21, 0.26, 0.2094, 0.2769, 0.01669, 0.2661, 0.7393, 0.2661, 0.7522, 0.262, 0.7522, 0.262, 0.7393, 0.5908, 0.7247, 0.4135, 0.7247, 0.4135, 0.648, 0.5908, 0.648, 0.5763, 0.4713, 0.5595, 0.2786, 0.5665, 0.278, 0.5834, 0.4707, 0.4135, 0.4918, 0.4095, 0.4918, 0.4079, 0.488, 0.2577, 0.9851, 0.262, 0.9851, 0.2591, 0.989, 0.262, 0.7393, 0.2577, 0.7393, 0.2591, 0.7354, 0.4095, 0.7377, 0.4135, 0.7377, 0.4079, 0.7415, 0.262, 0.9722, 0.262, 0.9851, 0.2577, 0.9851, 0.2577, 0.9722, 0.4095, 0.5047, 0.4095, 0.4918, 0.4135, 0.4918, 0.4135, 0.5047, 0.262, 0.7393, 0.262, 0.7522, 0.2577, 0.7522, 0.2577, 0.7393, 0.4095, 0.7377, 0.4095, 0.7247, 0.4135, 0.7247, 0.4135, 0.7377, 0.262, 0.7522, 0.262, 0.8289, 0.2577, 0.8289, 0.2577, 0.7522, 0.4095, 0.7247, 0.4095, 0.648, 0.4135, 0.648, 0.4135, 0.7247, 0.262, 0.8955, 0.262, 0.9722, 0.2577, 0.9722, 0.2577, 0.8955, 0.4095, 0.5815, 0.4095, 0.5047, 0.4135, 0.5047, 0.4135, 0.5815, 0.262, 0.8289, 0.262, 0.8955, 0.2577, 0.8955, 0.2577, 0.8289, 0.4095, 0.648, 0.4095, 0.5815, 0.4135, 0.5815, 0.4135, 0.648, 0.9917, 0.0, 0.9917, 0.005459, 0.9896, 0.005459, 0.9846, 0.001599, 0.9896, 0.005459, 0.9841, 0.005459, 0.9846, 0.001604, 0.5966, 0.4918, 0.5908, 0.4918, 0.599, 0.488, 0.5908, 0.7377, 0.5966, 0.7377, 0.599, 0.7415, 0.9841, 0.2513, 0.9896, 0.2513, 0.9846, 0.2552, 0.5908, 0.5047, 0.5908, 0.4918, 0.5966, 0.4918, 0.5966, 0.5047, 0.9841, 0.01839, 0.9841, 0.005459, 0.9896, 0.005459, 0.9896, 0.01839, 0.9896, 0.1617, 0.9896, 0.2384, 0.9841, 0.2384, 0.9841, 0.1617, 0.5966, 0.648, 0.5966, 0.7247, 0.5908, 0.7247, 0.5908, 0.648, 0.9896, 0.01839, 0.9896, 0.09509, 0.9841, 0.09509, 0.9841, 0.01839, 0.5966, 0.5047, 0.5966, 0.5815, 0.5908, 0.5815, 0.5908, 0.5047, 0.9896, 0.09509, 0.9896, 0.1617, 0.9841, 0.1617, 0.9841, 0.09509, 0.5966, 0.5815, 0.5966, 0.648, 0.5908, 0.648, 0.5908, 0.5815, 0.5908, 0.7377, 0.5908, 0.7247, 0.5966, 0.7247, 0.5966, 0.7377, 0.9841, 0.2513, 0.9841, 0.2384, 0.9896, 0.2384, 0.9896, 0.2513, 0.5908, 0.4918, 0.5908, 0.5047, 0.4135, 0.5047, 0.4135, 0.4918, 0.1283, 0.9538, 0.1125, 0.9538, 0.1125, 0.8552, 0.1283, 0.8552, 0.2577, 0.9512, 0.2407, 0.9512, 0.2407, 0.8538, 0.2577, 0.8538, 0.4042, 0.8122, 0.2682, 0.6258, 0.333, 0.7107, 0.3431, 0.7244, 0.8178, 0.6669, 0.8155, 0.6652, 0.8803, 0.5804, 0.8814, 0.5812, 0.4079, 0.7991, 0.4061, 0.8108, 0.344, 0.7238, 0.3468, 0.7209, 0.4061, 0.8108, 0.4042, 0.8122, 0.3431, 0.7244, 0.344, 0.7238, 0.9535, 0.4803, 0.9552, 0.492, 0.8941, 0.5702, 0.8913, 0.5673, 0.2814, 0.6258, 0.4079, 0.7991, 0.3468, 0.7209, 0.3375, 0.7081, 0.9552, 0.492, 0.8287, 0.6652, 0.8848, 0.583, 0.8941, 0.5702, 0.8155, 0.6652, 0.9516, 0.4789, 0.8904, 0.5666, 0.8803, 0.5804, 0.2682, 0.6258, 0.2705, 0.6241, 0.3341, 0.7099, 0.333, 0.7107, 0.8287, 0.6652, 0.8178, 0.6669, 0.8814, 0.5812, 0.8848, 0.583, 0.8754, 0.4455, 0.8715, 0.4462, 0.8703, 0.4462, 0.8703, 0.4291, 0.8717, 0.4291, 0.8754, 0.4296, 0.8805, 0.4462, 0.8794, 0.4462, 0.8754, 0.4455, 0.8754, 0.4296, 0.8791, 0.4291, 0.8805, 0.4291, 0.9533, 0.8041, 0.9544, 0.8044, 0.9544, 0.9018, 0.9533, 0.9017, 0.4039, 0.8132, 0.4079, 0.8122, 0.4079, 0.9107, 0.4039, 0.9108, 0.1125, 0.7338, 0.1283, 0.7338, 0.1283, 0.8323, 0.1125, 0.8323, 0.9791, 0.9938, 0.9754, 0.9948, 0.9754, 0.8962, 0.9791, 0.8961, 0.9493, 0.8031, 0.9533, 0.8041, 0.9533, 0.9017, 0.9493, 0.9016, 0.9805, 0.9935, 0.9791, 0.9938, 0.9791, 0.8961, 0.9805, 0.8961, 0.2407, 0.7338, 0.2577, 0.7338, 0.2577, 0.8312, 0.2407, 0.8312, 0.9754, 0.7748, 0.9791, 0.7757, 0.9791, 0.8734, 0.9754, 0.8734, 0.4028, 0.8134, 0.4039, 0.8132, 0.4039, 0.9108, 0.4028, 0.9108, 0.9791, 0.7757, 0.9805, 0.7761, 0.9805, 0.8735, 0.9791, 0.8734, 0.2407, 0.8312, 0.2577, 0.8312, 0.2577, 0.8538, 0.2407, 0.8538, 0.9976, 0.4095, 0.9965, 0.4096, 0.9955, 0.296, 0.9976, 0.2959, 0.9754, 0.8962, 0.9754, 0.8734, 0.9791, 0.8734, 0.9805, 0.8735, 0.9805, 0.8961, 0.9791, 0.8961, 0.3956, 0.8122, 0.3995, 0.813, 0.3985, 0.9265, 0.3925, 0.9257, 0.3913, 0.9241, 0.1125, 0.8552, 0.1125, 0.8323, 0.1283, 0.8323, 0.1283, 0.8552, 0.9049, 0.4108, 0.9049, 0.4334, 0.9027, 0.4334, 0.9027, 0.4108, 0.1125, 0.8323, 0.1125, 0.8552, 0.001514, 0.8552, 0.001514, 0.8323, 0.2407, 0.8312, 0.2407, 0.8538, 0.1283, 0.8538, 0.1283, 0.8312, 0.9109, 0.4107, 0.9109, 0.4335, 0.9049, 0.4334, 0.9049, 0.4108, 0.3995, 0.813, 0.4006, 0.8131, 0.4006, 0.9267, 0.3985, 0.9265, 0.8652, 0.4658, 0.871, 0.4683, 0.8769, 0.4658, 0.8769, 0.4776, 0.8769, 0.4777, 0.8666, 0.4762, 0.8652, 0.4777, 0.8593, 0.4752, 0.8534, 0.4777, 0.8549, 0.4673, 0.8652, 0.4658, 0.8651, 0.4659, 0.3913, 0.9143, 0.3834, 0.9133, 0.3833, 0.8133, 0.3913, 0.8143, 1.0, 0.1976, 0.9917, 0.1986, 0.9917, 0.0994, 1.0, 0.0993, 1.0, 0.0993, 0.9917, 0.0983, 0.9917, 0.0, 1.0, 0.0001019, 0.3834, 0.9133, 0.3748, 0.9122, 0.3748, 0.8122, 0.3833, 0.8133, 0.3669, 0.8132, 0.3748, 0.8122, 0.3748, 0.9122, 0.3668, 0.9132, 0.9518, 0.2206, 0.9518, 0.2264, 0.8534, 0.227, 0.8534, 0.2212, 0.2669, 0.589, 0.2671, 0.5881, 0.2671, 0.6881, 0.267, 0.6882, 0.2671, 0.5881, 0.2669, 0.5871, 0.267, 0.488, 0.2671, 0.488, 0.9518, 0.3919, 0.9518, 0.3979, 0.8534, 0.4107, 0.8534, 0.4047, 0.9128, 0.8159, 0.9128, 0.8219, 0.8145, 0.8091, 0.8145, 0.8031, 0.001514, 0.8323, 0.001514, 0.8552, 0.0, 0.8552, 0.0, 0.8324, 0.9965, 0.4096, 0.9926, 0.4104, 0.9882, 0.2984, 0.9895, 0.2969, 0.9955, 0.296])
me_plane_001.materials.append(mat_legs)
me_plane_001.materials.append(mat_cushion)
me_plane_001.materials.append(mat_map)
me_plane_001.use_remesh_preserve_volume = False
me_plane_001.use_remesh_preserve_attributes = False
me_plane_001.use_mirror_vertex_groups = False
me_plane_001.update()

# ---- objects
ob_lamp = bpy.data.objects.new('Lamp', light_lamp)
ob_camera = bpy.data.objects.new('Camera', cam_camera)
ob_plane_001 = bpy.data.objects.new('Plane.001', me_plane_001)

# ---- transforms, parenting, visibility, modifiers, constraints
ob_lamp.location = (4.076, 1.005, 5.904)
ob_lamp.rotation_euler = (0.6503, 0.05522, 1.866)
ob_lamp.lock_rotations_4d = False
ob_lamp.empty_display_type = 'ARROWS'
ob_lamp.color = (0.0, 0.0, 0.0, 0.0)
ob_lamp.lineart.crease_threshold = 0.0
ob_camera.location = (7.481, -6.508, 5.344)
ob_camera.rotation_euler = (1.109, 0.0, 0.8149)
ob_camera.lock_rotations_4d = False
ob_camera.empty_display_type = 'ARROWS'
ob_camera.color = (0.0, 0.0, 0.0, 0.0)
ob_camera.display_type = 'WIRE'
ob_camera.lineart.crease_threshold = 0.0
ob_plane_001.location = (0.0, 0.0, 0.0)
ob_plane_001.lineart.crease_threshold = 0.0

# ---- collection membership
col_collection_1.objects.link(ob_lamp)
col_collection_1.objects.link(ob_camera)
col_collection_2.objects.link(ob_plane_001)

# ---- scene / render settings (as saved in the file)
scene.camera = ob_camera
scene.frame_start = 1; scene.frame_end = 250; scene.frame_set(1)
scene.render.engine = 'CYCLES'
scene.render.resolution_percentage = 50
scene.render.dither_intensity = 0.0
scene.cycles.use_denoising = False
scene.cycles.samples = 128
scene.cycles.sampling_pattern = 'TABULATED_SOBOL'
scene.cycles.use_adaptive_sampling = False
scene.cycles.use_light_tree = False
scene.cycles.blur_glossy = 0.0
scene.cycles.sample_clamp_indirect = 0.0
scene.cycles.bake_type = 'ENVIRONMENT'
scene.view_settings.view_transform = 'Standard'
bpy.context.view_layer.update()

